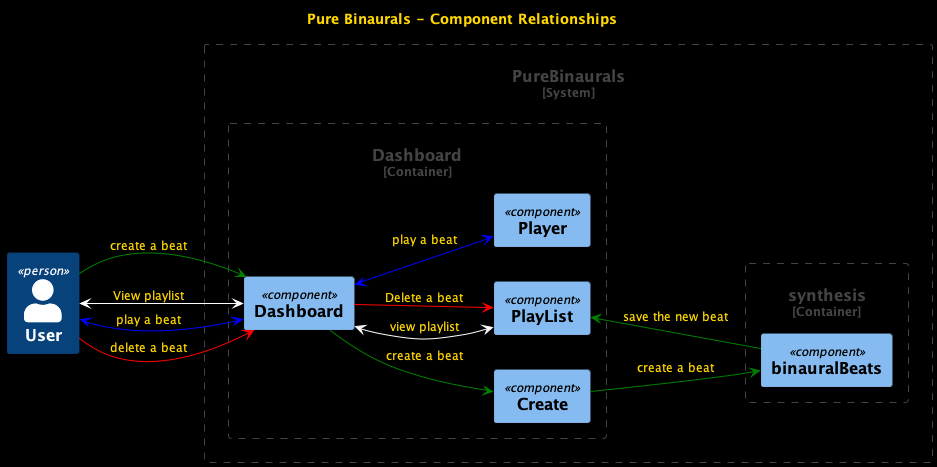

The diagram above was rendered by PlantUML. Its source (embedded in the PNG):
@startuml Pure Binaurals Components

title Pure Binaurals - Component Relationships

left to right direction

set separator none

!include <C4/C4>
!include <C4/C4_Context>
!include <C4/C4_Component>

skinparam BackgroundColor black
skinparam DefaultFontColor gold

Person(User, "User")
System_Boundary(PureBinaurals, "PureBinaurals") {
  Container_Boundary(Dashboard, "Dashboard") {
    Component(Dashboard.Dashboard, "Dashboard")
    Component(Dashboard.Create, "Create")
    Component(Dashboard.PlayList, "PlayList")
    Component(Dashboard.Player, "Player")
  }

  Container_Boundary(synthesis, "synthesis") {
    Component(synthesis.binauralBeats, "binauralBeats")
  }
}

'Create and save new beat
skinparam ArrowColor green
User --> Dashboard.Dashboard: "create a beat"
Dashboard.Dashboard --> Dashboard.Create: "create a beat"
Dashboard.Create --> synthesis.binauralBeats: "create a beat"
synthesis.binauralBeats --> Dashboard.PlayList: "save the new beat"
'view playlist
skinparam ArrowColor white
User <--> Dashboard.Dashboard: "View playlist"
Dashboard.Dashboard <--> Dashboard.PlayList: "view playlist"
'Play beat
skinparam ArrowColor blue
User <--> Dashboard.Dashboard: "play a beat"
Dashboard.Dashboard <--> Dashboard.Player: "play a beat"
'delete a beat
skinparam ArrowColor red
User --> Dashboard.Dashboard: "delete a beat"
Dashboard.Dashboard --> Dashboard.PlayList: "Delete a beat"
@enduml